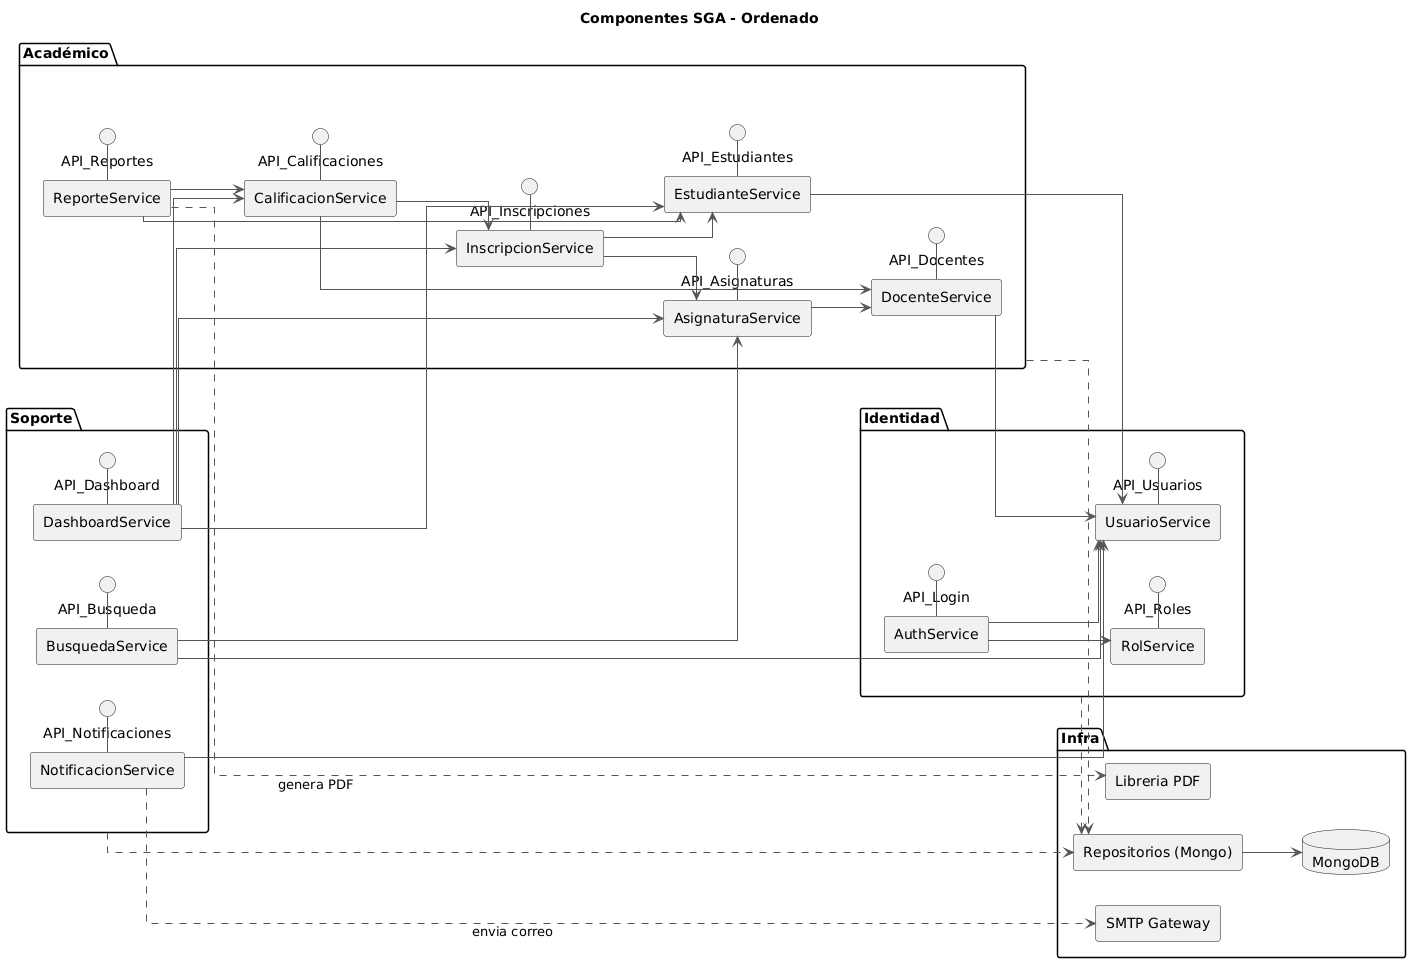

The diagram above was rendered by PlantUML. Its source (embedded in the PNG):
@startuml
title Componentes SGA - Ordenado
left to right direction
skinparam componentStyle rectangle
skinparam shadowing false
skinparam ArrowColor #555555
skinparam linetype ortho
skinparam rectangle {
  BackgroundColor #e8f6ff
  BorderColor #5a9bd6
}

package "Identidad" {
  component "RolService" as Roles
  component "UsuarioService" as Usuarios
  component "AuthService" as Auth
  interface "API_Roles" as IRoles
  interface "API_Usuarios" as IUsuarios
  interface "API_Login" as IAuth
  Roles - IRoles
  Usuarios - IUsuarios
  Auth - IAuth
}

package "Académico" {
  component "DocenteService" as Docentes
  component "EstudianteService" as Estudiantes
  component "AsignaturaService" as Asignaturas
  component "InscripcionService" as Inscripciones
  component "CalificacionService" as Calificaciones
  component "ReporteService" as Reportes
  interface "API_Docentes" as IDocentes
  interface "API_Estudiantes" as IEstudiantes
  interface "API_Asignaturas" as IAsignaturas
  interface "API_Inscripciones" as IInscripciones
  interface "API_Calificaciones" as ICalificaciones
  interface "API_Reportes" as IReportes
  Docentes - IDocentes
  Estudiantes - IEstudiantes
  Asignaturas - IAsignaturas
  Inscripciones - IInscripciones
  Calificaciones - ICalificaciones
  Reportes - IReportes
}

package "Soporte" {
  component "NotificacionService" as Notificaciones
  component "DashboardService" as Dashboard
  component "BusquedaService" as Busqueda
  interface "API_Notificaciones" as INotificaciones
  interface "API_Dashboard" as IDashboard
  interface "API_Busqueda" as IBusqueda
  Notificaciones - INotificaciones
  Dashboard - IDashboard
  Busqueda - IBusqueda
}

package "Infra" {
  component "Repositorios (Mongo)" as Repos
  database "MongoDB" as Mongo
  component "SMTP Gateway" as SMTP
  component "Libreria PDF" as PDF
}

' Dependencias principales (alineadas de izquierda a derecha)
Auth --> Usuarios
Auth --> Roles
Docentes --> Usuarios
Estudiantes --> Usuarios
Asignaturas --> Docentes
Inscripciones --> Estudiantes
Inscripciones --> Asignaturas
Calificaciones --> Inscripciones
Calificaciones --> Docentes
Reportes --> Calificaciones
Reportes --> Estudiantes
Notificaciones --> Usuarios
Dashboard --> Estudiantes
Dashboard --> Asignaturas
Dashboard --> Inscripciones
Dashboard --> Calificaciones
Busqueda --> Usuarios
Busqueda --> Asignaturas

' Persistencia agregada por bloque
Identidad ..> Repos
Académico ..> Repos
Soporte ..> Repos
Repos --> Mongo

' Integraciones externas
Notificaciones ..> SMTP : envia correo
Reportes ..> PDF : genera PDF
@enduml